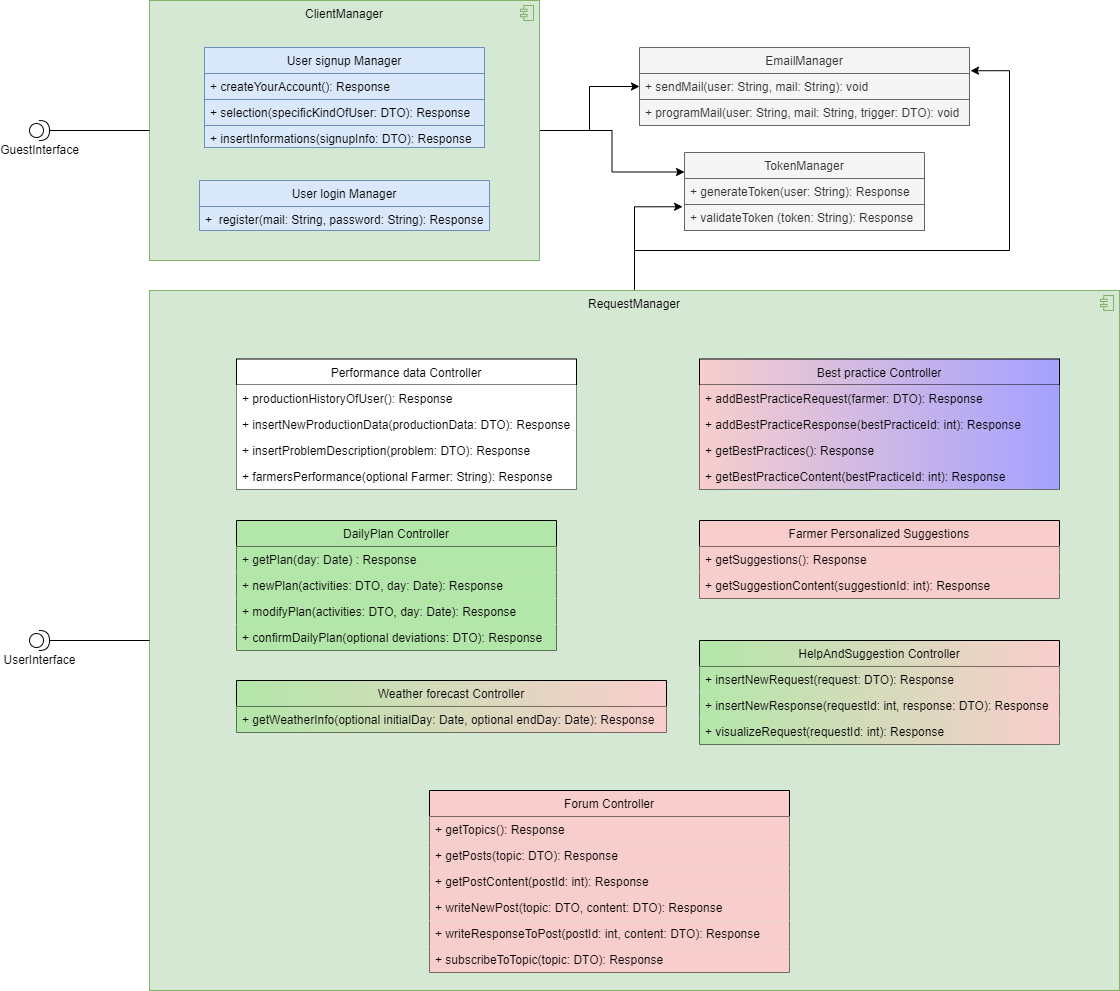

The diagram above was exported from draw.io. Its source (the exported page's mxGraphModel, read from the mxfile embedded in the PNG):
<mxGraphModel dx="1102" dy="929" grid="1" gridSize="10" guides="1" tooltips="1" connect="1" arrows="1" fold="1" page="1" pageScale="1" pageWidth="827" pageHeight="1169" math="0" shadow="0">
  <root>
    <mxCell id="0" />
    <mxCell id="1" parent="0" />
    <mxCell id="lpW2S6oq_eJj9i_T6bYJ-91" style="edgeStyle=orthogonalEdgeStyle;rounded=0;orthogonalLoop=1;jettySize=auto;html=1;entryX=-0.008;entryY=0.087;entryDx=0;entryDy=0;entryPerimeter=0;endArrow=classic;endFill=1;" parent="1" source="lpW2S6oq_eJj9i_T6bYJ-1" target="lpW2S6oq_eJj9i_T6bYJ-23" edge="1">
      <mxGeometry relative="1" as="geometry" />
    </mxCell>
    <mxCell id="lpW2S6oq_eJj9i_T6bYJ-92" style="edgeStyle=orthogonalEdgeStyle;rounded=0;orthogonalLoop=1;jettySize=auto;html=1;entryX=1.003;entryY=-0.106;entryDx=0;entryDy=0;entryPerimeter=0;endArrow=classic;endFill=1;" parent="1" source="lpW2S6oq_eJj9i_T6bYJ-1" target="lpW2S6oq_eJj9i_T6bYJ-19" edge="1">
      <mxGeometry relative="1" as="geometry">
        <Array as="points">
          <mxPoint x="1275" y="470" />
          <mxPoint x="1650" y="470" />
          <mxPoint x="1650" y="290" />
        </Array>
      </mxGeometry>
    </mxCell>
    <mxCell id="lpW2S6oq_eJj9i_T6bYJ-1" value="RequestManager" style="html=1;outlineConnect=0;whiteSpace=wrap;fillColor=#d5e8d4;shape=mxgraph.archimate3.application;appType=comp;archiType=square;verticalAlign=top;strokeColor=#82b366;" parent="1" vertex="1">
      <mxGeometry x="790" y="510" width="970" height="700" as="geometry" />
    </mxCell>
    <mxCell id="lpW2S6oq_eJj9i_T6bYJ-89" style="edgeStyle=orthogonalEdgeStyle;rounded=0;orthogonalLoop=1;jettySize=auto;html=1;entryX=0;entryY=0.5;entryDx=0;entryDy=0;endArrow=classic;endFill=1;" parent="1" source="lpW2S6oq_eJj9i_T6bYJ-2" target="lpW2S6oq_eJj9i_T6bYJ-19" edge="1">
      <mxGeometry relative="1" as="geometry" />
    </mxCell>
    <mxCell id="lpW2S6oq_eJj9i_T6bYJ-90" style="edgeStyle=orthogonalEdgeStyle;rounded=0;orthogonalLoop=1;jettySize=auto;html=1;entryX=0;entryY=0.25;entryDx=0;entryDy=0;endArrow=classic;endFill=1;" parent="1" source="lpW2S6oq_eJj9i_T6bYJ-2" target="lpW2S6oq_eJj9i_T6bYJ-21" edge="1">
      <mxGeometry relative="1" as="geometry" />
    </mxCell>
    <mxCell id="lpW2S6oq_eJj9i_T6bYJ-2" value="ClientManager" style="html=1;outlineConnect=0;whiteSpace=wrap;fillColor=#d5e8d4;shape=mxgraph.archimate3.application;appType=comp;archiType=square;verticalAlign=top;strokeColor=#82b366;" parent="1" vertex="1">
      <mxGeometry x="790" y="220" width="390" height="260" as="geometry" />
    </mxCell>
    <mxCell id="lpW2S6oq_eJj9i_T6bYJ-14" style="edgeStyle=none;rounded=0;orthogonalLoop=1;jettySize=auto;html=1;exitX=1;exitY=0.5;exitDx=0;exitDy=0;exitPerimeter=0;endArrow=none;endFill=0;entryX=0;entryY=0.5;entryDx=0;entryDy=0;entryPerimeter=0;" parent="1" source="lpW2S6oq_eJj9i_T6bYJ-15" target="lpW2S6oq_eJj9i_T6bYJ-2" edge="1">
      <mxGeometry relative="1" as="geometry">
        <mxPoint x="850" y="361" as="targetPoint" />
      </mxGeometry>
    </mxCell>
    <mxCell id="lpW2S6oq_eJj9i_T6bYJ-15" value="GuestInterface" style="shape=providedRequiredInterface;html=1;verticalLabelPosition=bottom;sketch=0;" parent="1" vertex="1">
      <mxGeometry x="670" y="340" width="20" height="20" as="geometry" />
    </mxCell>
    <mxCell id="lpW2S6oq_eJj9i_T6bYJ-16" style="edgeStyle=none;rounded=0;orthogonalLoop=1;jettySize=auto;html=1;exitX=1;exitY=0.5;exitDx=0;exitDy=0;exitPerimeter=0;endArrow=none;endFill=0;" parent="1" source="lpW2S6oq_eJj9i_T6bYJ-17" target="lpW2S6oq_eJj9i_T6bYJ-1" edge="1">
      <mxGeometry relative="1" as="geometry">
        <mxPoint x="780" y="566" as="targetPoint" />
      </mxGeometry>
    </mxCell>
    <mxCell id="lpW2S6oq_eJj9i_T6bYJ-17" value="UserInterface" style="shape=providedRequiredInterface;html=1;verticalLabelPosition=bottom;sketch=0;" parent="1" vertex="1">
      <mxGeometry x="670" y="850" width="20" height="20" as="geometry" />
    </mxCell>
    <mxCell id="lpW2S6oq_eJj9i_T6bYJ-18" value="EmailManager" style="swimlane;fontStyle=0;childLayout=stackLayout;horizontal=1;startSize=26;fillColor=#f5f5f5;horizontalStack=0;resizeParent=1;resizeParentMax=0;resizeLast=0;collapsible=1;marginBottom=0;fontColor=#333333;strokeColor=#666666;" parent="1" vertex="1">
      <mxGeometry x="1280" y="267" width="330" height="78" as="geometry" />
    </mxCell>
    <mxCell id="lpW2S6oq_eJj9i_T6bYJ-19" value="+ sendMail(user: String, mail: String): void" style="text;strokeColor=#666666;fillColor=#f5f5f5;align=left;verticalAlign=top;spacingLeft=4;spacingRight=4;overflow=hidden;rotatable=0;points=[[0,0.5],[1,0.5]];portConstraint=eastwest;fontColor=#333333;" parent="lpW2S6oq_eJj9i_T6bYJ-18" vertex="1">
      <mxGeometry y="26" width="330" height="26" as="geometry" />
    </mxCell>
    <mxCell id="lpW2S6oq_eJj9i_T6bYJ-20" value="+ programMail(user: String, mail: String, trigger: DTO): void" style="text;strokeColor=#666666;fillColor=#f5f5f5;align=left;verticalAlign=top;spacingLeft=4;spacingRight=4;overflow=hidden;rotatable=0;points=[[0,0.5],[1,0.5]];portConstraint=eastwest;fontColor=#333333;" parent="lpW2S6oq_eJj9i_T6bYJ-18" vertex="1">
      <mxGeometry y="52" width="330" height="26" as="geometry" />
    </mxCell>
    <mxCell id="lpW2S6oq_eJj9i_T6bYJ-21" value="TokenManager" style="swimlane;fontStyle=0;childLayout=stackLayout;horizontal=1;startSize=26;fillColor=#f5f5f5;horizontalStack=0;resizeParent=1;resizeParentMax=0;resizeLast=0;collapsible=1;marginBottom=0;fontColor=#333333;strokeColor=#666666;" parent="1" vertex="1">
      <mxGeometry x="1325" y="372" width="240" height="78" as="geometry" />
    </mxCell>
    <mxCell id="lpW2S6oq_eJj9i_T6bYJ-22" value="+ generateToken(user: String): Response" style="text;strokeColor=#666666;fillColor=#f5f5f5;align=left;verticalAlign=top;spacingLeft=4;spacingRight=4;overflow=hidden;rotatable=0;points=[[0,0.5],[1,0.5]];portConstraint=eastwest;fontColor=#333333;" parent="lpW2S6oq_eJj9i_T6bYJ-21" vertex="1">
      <mxGeometry y="26" width="240" height="26" as="geometry" />
    </mxCell>
    <mxCell id="lpW2S6oq_eJj9i_T6bYJ-23" value="+ validateToken (token: String): Response" style="text;strokeColor=#666666;fillColor=#f5f5f5;align=left;verticalAlign=top;spacingLeft=4;spacingRight=4;overflow=hidden;rotatable=0;points=[[0,0.5],[1,0.5]];portConstraint=eastwest;fontColor=#333333;" parent="lpW2S6oq_eJj9i_T6bYJ-21" vertex="1">
      <mxGeometry y="52" width="240" height="26" as="geometry" />
    </mxCell>
    <mxCell id="lpW2S6oq_eJj9i_T6bYJ-24" value="User signup Manager" style="swimlane;fontStyle=0;childLayout=stackLayout;horizontal=1;startSize=26;fillColor=#dae8fc;horizontalStack=0;resizeParent=1;resizeParentMax=0;resizeLast=0;collapsible=1;marginBottom=0;strokeColor=#6c8ebf;" parent="1" vertex="1">
      <mxGeometry x="845" y="267" width="280" height="100" as="geometry" />
    </mxCell>
    <mxCell id="lpW2S6oq_eJj9i_T6bYJ-25" value="+ createYourAccount(): Response" style="text;strokeColor=#6c8ebf;fillColor=#dae8fc;align=left;verticalAlign=top;spacingLeft=4;spacingRight=4;overflow=hidden;rotatable=0;points=[[0,0.5],[1,0.5]];portConstraint=eastwest;" parent="lpW2S6oq_eJj9i_T6bYJ-24" vertex="1">
      <mxGeometry y="26" width="280" height="26" as="geometry" />
    </mxCell>
    <mxCell id="lpW2S6oq_eJj9i_T6bYJ-26" value="+ selection(specificKindOfUser: DTO): Response" style="text;strokeColor=#6c8ebf;fillColor=#dae8fc;align=left;verticalAlign=top;spacingLeft=4;spacingRight=4;overflow=hidden;rotatable=0;points=[[0,0.5],[1,0.5]];portConstraint=eastwest;" parent="lpW2S6oq_eJj9i_T6bYJ-24" vertex="1">
      <mxGeometry y="52" width="280" height="26" as="geometry" />
    </mxCell>
    <mxCell id="lpW2S6oq_eJj9i_T6bYJ-27" value="+ insertInformations(signupInfo: DTO): Response" style="text;strokeColor=#6c8ebf;fillColor=#dae8fc;align=left;verticalAlign=top;spacingLeft=4;spacingRight=4;overflow=hidden;rotatable=0;points=[[0,0.5],[1,0.5]];portConstraint=eastwest;" parent="lpW2S6oq_eJj9i_T6bYJ-24" vertex="1">
      <mxGeometry y="78" width="280" height="22" as="geometry" />
    </mxCell>
    <mxCell id="lpW2S6oq_eJj9i_T6bYJ-28" value="User login Manager" style="swimlane;fontStyle=0;childLayout=stackLayout;horizontal=1;startSize=26;fillColor=#dae8fc;horizontalStack=0;resizeParent=1;resizeParentMax=0;resizeLast=0;collapsible=1;marginBottom=0;strokeColor=#6c8ebf;" parent="1" vertex="1">
      <mxGeometry x="840" y="400" width="290" height="50" as="geometry" />
    </mxCell>
    <mxCell id="lpW2S6oq_eJj9i_T6bYJ-29" value="+  register(mail: String, password: String): Response" style="text;strokeColor=#6c8ebf;fillColor=#dae8fc;align=left;verticalAlign=top;spacingLeft=4;spacingRight=4;overflow=hidden;rotatable=0;points=[[0,0.5],[1,0.5]];portConstraint=eastwest;" parent="lpW2S6oq_eJj9i_T6bYJ-28" vertex="1">
      <mxGeometry y="26" width="290" height="24" as="geometry" />
    </mxCell>
    <mxCell id="lpW2S6oq_eJj9i_T6bYJ-32" value="Performance data Controller" style="swimlane;fontStyle=0;childLayout=stackLayout;horizontal=1;startSize=26;horizontalStack=0;resizeParent=1;resizeParentMax=0;resizeLast=0;collapsible=1;marginBottom=0;" parent="1" vertex="1">
      <mxGeometry x="877" y="578.5" width="340" height="130" as="geometry" />
    </mxCell>
    <mxCell id="lpW2S6oq_eJj9i_T6bYJ-34" value="+ productionHistoryOfUser(): Response" style="text;align=left;verticalAlign=top;spacingLeft=4;spacingRight=4;overflow=hidden;rotatable=0;points=[[0,0.5],[1,0.5]];portConstraint=eastwest;fillColor=default;" parent="lpW2S6oq_eJj9i_T6bYJ-32" vertex="1">
      <mxGeometry y="26" width="340" height="26" as="geometry" />
    </mxCell>
    <mxCell id="lpW2S6oq_eJj9i_T6bYJ-37" value="+ insertNewProductionData(productionData: DTO): Response" style="text;align=left;verticalAlign=top;spacingLeft=4;spacingRight=4;overflow=hidden;rotatable=0;points=[[0,0.5],[1,0.5]];portConstraint=eastwest;fillColor=default;" parent="lpW2S6oq_eJj9i_T6bYJ-32" vertex="1">
      <mxGeometry y="52" width="340" height="26" as="geometry" />
    </mxCell>
    <mxCell id="lpW2S6oq_eJj9i_T6bYJ-38" value="+ insertProblemDescription(problem: DTO): Response" style="text;align=left;verticalAlign=top;spacingLeft=4;spacingRight=4;overflow=hidden;rotatable=0;points=[[0,0.5],[1,0.5]];portConstraint=eastwest;fillColor=default;" parent="lpW2S6oq_eJj9i_T6bYJ-32" vertex="1">
      <mxGeometry y="78" width="340" height="26" as="geometry" />
    </mxCell>
    <mxCell id="lpW2S6oq_eJj9i_T6bYJ-39" value="+ farmersPerformance(optional Farmer: String): Response" style="text;align=left;verticalAlign=top;spacingLeft=4;spacingRight=4;overflow=hidden;rotatable=0;points=[[0,0.5],[1,0.5]];portConstraint=eastwest;fillColor=default;" parent="lpW2S6oq_eJj9i_T6bYJ-32" vertex="1">
      <mxGeometry y="104" width="340" height="26" as="geometry" />
    </mxCell>
    <mxCell id="lpW2S6oq_eJj9i_T6bYJ-41" value="DailyPlan Controller" style="swimlane;fontStyle=0;childLayout=stackLayout;horizontal=1;startSize=26;fillColor=#B3E7A9;horizontalStack=0;resizeParent=1;resizeParentMax=0;resizeLast=0;collapsible=1;marginBottom=0;" parent="1" vertex="1">
      <mxGeometry x="877" y="740" width="320" height="130" as="geometry" />
    </mxCell>
    <mxCell id="lpW2S6oq_eJj9i_T6bYJ-42" value="+ getPlan(day: Date) : Response" style="text;strokeColor=none;fillColor=#B3E7A9;align=left;verticalAlign=top;spacingLeft=4;spacingRight=4;overflow=hidden;rotatable=0;points=[[0,0.5],[1,0.5]];portConstraint=eastwest;" parent="lpW2S6oq_eJj9i_T6bYJ-41" vertex="1">
      <mxGeometry y="26" width="320" height="26" as="geometry" />
    </mxCell>
    <mxCell id="lpW2S6oq_eJj9i_T6bYJ-43" value="+ newPlan(activities: DTO, day: Date): Response" style="text;strokeColor=none;fillColor=#B3E7A9;align=left;verticalAlign=top;spacingLeft=4;spacingRight=4;overflow=hidden;rotatable=0;points=[[0,0.5],[1,0.5]];portConstraint=eastwest;" parent="lpW2S6oq_eJj9i_T6bYJ-41" vertex="1">
      <mxGeometry y="52" width="320" height="26" as="geometry" />
    </mxCell>
    <mxCell id="lpW2S6oq_eJj9i_T6bYJ-46" value="+ modifyPlan(activities: DTO, day: Date): Response" style="text;strokeColor=none;fillColor=#B3E7A9;align=left;verticalAlign=top;spacingLeft=4;spacingRight=4;overflow=hidden;rotatable=0;points=[[0,0.5],[1,0.5]];portConstraint=eastwest;" parent="lpW2S6oq_eJj9i_T6bYJ-41" vertex="1">
      <mxGeometry y="78" width="320" height="26" as="geometry" />
    </mxCell>
    <mxCell id="lpW2S6oq_eJj9i_T6bYJ-44" value="+ confirmDailyPlan(optional deviations: DTO): Response" style="text;strokeColor=none;fillColor=#B3E7A9;align=left;verticalAlign=top;spacingLeft=4;spacingRight=4;overflow=hidden;rotatable=0;points=[[0,0.5],[1,0.5]];portConstraint=eastwest;" parent="lpW2S6oq_eJj9i_T6bYJ-41" vertex="1">
      <mxGeometry y="104" width="320" height="26" as="geometry" />
    </mxCell>
    <mxCell id="lpW2S6oq_eJj9i_T6bYJ-47" value="Weather forecast Controller" style="swimlane;fontStyle=0;childLayout=stackLayout;horizontal=1;startSize=26;fillColor=#B3E7A9;horizontalStack=0;resizeParent=1;resizeParentMax=0;resizeLast=0;collapsible=1;marginBottom=0;gradientColor=#F8CECC;gradientDirection=east;" parent="1" vertex="1">
      <mxGeometry x="877" y="900" width="430" height="52" as="geometry" />
    </mxCell>
    <mxCell id="lpW2S6oq_eJj9i_T6bYJ-49" value="+ getWeatherInfo(optional initialDay: Date, optional endDay: Date): Response" style="text;strokeColor=none;fillColor=#B3E7A9;align=left;verticalAlign=top;spacingLeft=4;spacingRight=4;overflow=hidden;rotatable=0;points=[[0,0.5],[1,0.5]];portConstraint=eastwest;gradientColor=#F8CECC;gradientDirection=east;" parent="lpW2S6oq_eJj9i_T6bYJ-47" vertex="1">
      <mxGeometry y="26" width="430" height="26" as="geometry" />
    </mxCell>
    <mxCell id="lpW2S6oq_eJj9i_T6bYJ-52" value="HelpAndSuggestion Controller" style="swimlane;fontStyle=0;childLayout=stackLayout;horizontal=1;startSize=26;fillColor=#B3E7A9;horizontalStack=0;resizeParent=1;resizeParentMax=0;resizeLast=0;collapsible=1;marginBottom=0;gradientColor=#F8CECC;gradientDirection=east;" parent="1" vertex="1">
      <mxGeometry x="1340" y="860" width="360" height="104" as="geometry" />
    </mxCell>
    <mxCell id="lpW2S6oq_eJj9i_T6bYJ-53" value="+ insertNewRequest(request: DTO): Response" style="text;strokeColor=none;fillColor=#B3E7A9;align=left;verticalAlign=top;spacingLeft=4;spacingRight=4;overflow=hidden;rotatable=0;points=[[0,0.5],[1,0.5]];portConstraint=eastwest;gradientColor=#F8CECC;gradientDirection=east;" parent="lpW2S6oq_eJj9i_T6bYJ-52" vertex="1">
      <mxGeometry y="26" width="360" height="26" as="geometry" />
    </mxCell>
    <mxCell id="lpW2S6oq_eJj9i_T6bYJ-54" value="+ insertNewResponse(requestId: int, response: DTO): Response" style="text;strokeColor=none;fillColor=#B3E7A9;align=left;verticalAlign=top;spacingLeft=4;spacingRight=4;overflow=hidden;rotatable=0;points=[[0,0.5],[1,0.5]];portConstraint=eastwest;gradientColor=#F8CECC;gradientDirection=east;" parent="lpW2S6oq_eJj9i_T6bYJ-52" vertex="1">
      <mxGeometry y="52" width="360" height="26" as="geometry" />
    </mxCell>
    <mxCell id="lpW2S6oq_eJj9i_T6bYJ-56" value="+ visualizeRequest(requestId: int): Response" style="text;strokeColor=none;fillColor=#B3E7A9;align=left;verticalAlign=top;spacingLeft=4;spacingRight=4;overflow=hidden;rotatable=0;points=[[0,0.5],[1,0.5]];portConstraint=eastwest;gradientColor=#F8CECC;gradientDirection=east;" parent="lpW2S6oq_eJj9i_T6bYJ-52" vertex="1">
      <mxGeometry y="78" width="360" height="26" as="geometry" />
    </mxCell>
    <mxCell id="lpW2S6oq_eJj9i_T6bYJ-58" value="Forum Controller" style="swimlane;fontStyle=0;childLayout=stackLayout;horizontal=1;startSize=26;fillColor=#F8CECC;horizontalStack=0;resizeParent=1;resizeParentMax=0;resizeLast=0;collapsible=1;marginBottom=0;" parent="1" vertex="1">
      <mxGeometry x="1070" y="1010" width="360" height="182" as="geometry" />
    </mxCell>
    <mxCell id="lpW2S6oq_eJj9i_T6bYJ-59" value="+ getTopics(): Response" style="text;strokeColor=none;fillColor=#F8CECC;align=left;verticalAlign=top;spacingLeft=4;spacingRight=4;overflow=hidden;rotatable=0;points=[[0,0.5],[1,0.5]];portConstraint=eastwest;" parent="lpW2S6oq_eJj9i_T6bYJ-58" vertex="1">
      <mxGeometry y="26" width="360" height="26" as="geometry" />
    </mxCell>
    <mxCell id="lpW2S6oq_eJj9i_T6bYJ-67" value="+ getPosts(topic: DTO): Response" style="text;strokeColor=none;fillColor=#F8CECC;align=left;verticalAlign=top;spacingLeft=4;spacingRight=4;overflow=hidden;rotatable=0;points=[[0,0.5],[1,0.5]];portConstraint=eastwest;" parent="lpW2S6oq_eJj9i_T6bYJ-58" vertex="1">
      <mxGeometry y="52" width="360" height="26" as="geometry" />
    </mxCell>
    <mxCell id="lpW2S6oq_eJj9i_T6bYJ-68" value="+ getPostContent(postId: int): Response" style="text;strokeColor=none;fillColor=#F8CECC;align=left;verticalAlign=top;spacingLeft=4;spacingRight=4;overflow=hidden;rotatable=0;points=[[0,0.5],[1,0.5]];portConstraint=eastwest;" parent="lpW2S6oq_eJj9i_T6bYJ-58" vertex="1">
      <mxGeometry y="78" width="360" height="26" as="geometry" />
    </mxCell>
    <mxCell id="lpW2S6oq_eJj9i_T6bYJ-60" value="+ writeNewPost(topic: DTO, content: DTO): Response" style="text;strokeColor=none;fillColor=#F8CECC;align=left;verticalAlign=top;spacingLeft=4;spacingRight=4;overflow=hidden;rotatable=0;points=[[0,0.5],[1,0.5]];portConstraint=eastwest;" parent="lpW2S6oq_eJj9i_T6bYJ-58" vertex="1">
      <mxGeometry y="104" width="360" height="26" as="geometry" />
    </mxCell>
    <mxCell id="lpW2S6oq_eJj9i_T6bYJ-61" value="+ writeResponseToPost(postId: int, content: DTO): Response" style="text;strokeColor=none;fillColor=#F8CECC;align=left;verticalAlign=top;spacingLeft=4;spacingRight=4;overflow=hidden;rotatable=0;points=[[0,0.5],[1,0.5]];portConstraint=eastwest;" parent="lpW2S6oq_eJj9i_T6bYJ-58" vertex="1">
      <mxGeometry y="130" width="360" height="26" as="geometry" />
    </mxCell>
    <mxCell id="lpW2S6oq_eJj9i_T6bYJ-69" value="+ subscribeToTopic(topic: DTO): Response" style="text;strokeColor=none;fillColor=#F8CECC;align=left;verticalAlign=top;spacingLeft=4;spacingRight=4;overflow=hidden;rotatable=0;points=[[0,0.5],[1,0.5]];portConstraint=eastwest;" parent="lpW2S6oq_eJj9i_T6bYJ-58" vertex="1">
      <mxGeometry y="156" width="360" height="26" as="geometry" />
    </mxCell>
    <mxCell id="lpW2S6oq_eJj9i_T6bYJ-77" value="Farmer Personalized Suggestions" style="swimlane;fontStyle=0;childLayout=stackLayout;horizontal=1;startSize=26;fillColor=#F8CECC;horizontalStack=0;resizeParent=1;resizeParentMax=0;resizeLast=0;collapsible=1;marginBottom=0;" parent="1" vertex="1">
      <mxGeometry x="1340" y="740" width="360" height="78" as="geometry" />
    </mxCell>
    <mxCell id="lpW2S6oq_eJj9i_T6bYJ-78" value="+ getSuggestions(): Response" style="text;strokeColor=none;fillColor=#F8CECC;align=left;verticalAlign=top;spacingLeft=4;spacingRight=4;overflow=hidden;rotatable=0;points=[[0,0.5],[1,0.5]];portConstraint=eastwest;" parent="lpW2S6oq_eJj9i_T6bYJ-77" vertex="1">
      <mxGeometry y="26" width="360" height="26" as="geometry" />
    </mxCell>
    <mxCell id="lpW2S6oq_eJj9i_T6bYJ-79" value="+ getSuggestionContent(suggestionId: int): Response" style="text;strokeColor=none;fillColor=#F8CECC;align=left;verticalAlign=top;spacingLeft=4;spacingRight=4;overflow=hidden;rotatable=0;points=[[0,0.5],[1,0.5]];portConstraint=eastwest;" parent="lpW2S6oq_eJj9i_T6bYJ-77" vertex="1">
      <mxGeometry y="52" width="360" height="26" as="geometry" />
    </mxCell>
    <mxCell id="lpW2S6oq_eJj9i_T6bYJ-81" value="Best practice Controller" style="swimlane;fontStyle=0;childLayout=stackLayout;horizontal=1;startSize=26;fillColor=#F8CECC;horizontalStack=0;resizeParent=1;resizeParentMax=0;resizeLast=0;collapsible=1;marginBottom=0;gradientColor=#A4A1FF;gradientDirection=east;" parent="1" vertex="1">
      <mxGeometry x="1340" y="578.5" width="360" height="130" as="geometry" />
    </mxCell>
    <mxCell id="lpW2S6oq_eJj9i_T6bYJ-82" value="+ addBestPracticeRequest(farmer: DTO): Response" style="text;strokeColor=none;fillColor=#F8CECC;align=left;verticalAlign=top;spacingLeft=4;spacingRight=4;overflow=hidden;rotatable=0;points=[[0,0.5],[1,0.5]];portConstraint=eastwest;gradientColor=#A4A1FF;gradientDirection=east;" parent="lpW2S6oq_eJj9i_T6bYJ-81" vertex="1">
      <mxGeometry y="26" width="360" height="26" as="geometry" />
    </mxCell>
    <mxCell id="lpW2S6oq_eJj9i_T6bYJ-83" value="+ addBestPracticeResponse(bestPracticeId: int): Response" style="text;strokeColor=none;fillColor=#F8CECC;align=left;verticalAlign=top;spacingLeft=4;spacingRight=4;overflow=hidden;rotatable=0;points=[[0,0.5],[1,0.5]];portConstraint=eastwest;gradientColor=#A4A1FF;gradientDirection=east;" parent="lpW2S6oq_eJj9i_T6bYJ-81" vertex="1">
      <mxGeometry y="52" width="360" height="26" as="geometry" />
    </mxCell>
    <mxCell id="lpW2S6oq_eJj9i_T6bYJ-84" value="+ getBestPractices(): Response" style="text;strokeColor=none;fillColor=#F8CECC;align=left;verticalAlign=top;spacingLeft=4;spacingRight=4;overflow=hidden;rotatable=0;points=[[0,0.5],[1,0.5]];portConstraint=eastwest;gradientColor=#A4A1FF;gradientDirection=east;" parent="lpW2S6oq_eJj9i_T6bYJ-81" vertex="1">
      <mxGeometry y="78" width="360" height="26" as="geometry" />
    </mxCell>
    <mxCell id="lpW2S6oq_eJj9i_T6bYJ-85" value="+ getBestPracticeContent(bestPracticeId: int): Response" style="text;strokeColor=none;fillColor=#F8CECC;align=left;verticalAlign=top;spacingLeft=4;spacingRight=4;overflow=hidden;rotatable=0;points=[[0,0.5],[1,0.5]];portConstraint=eastwest;gradientColor=#A4A1FF;gradientDirection=east;" parent="lpW2S6oq_eJj9i_T6bYJ-81" vertex="1">
      <mxGeometry y="104" width="360" height="26" as="geometry" />
    </mxCell>
  </root>
</mxGraphModel>